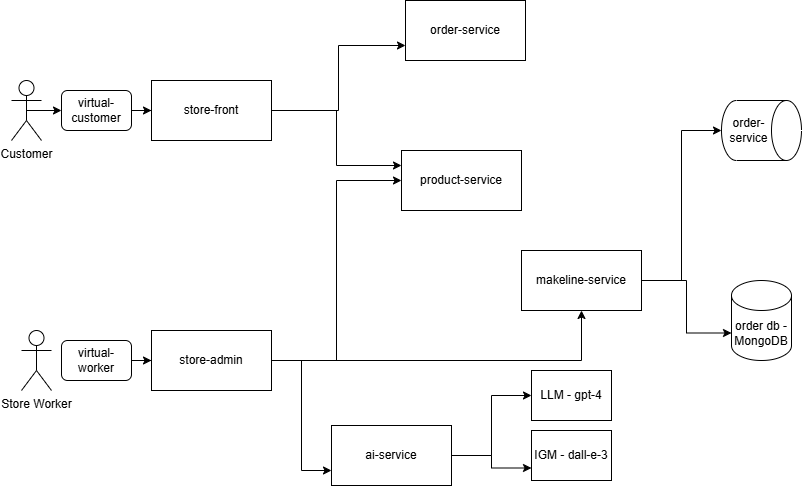

The diagram above was exported from draw.io. Its source (the exported page's mxGraphModel, read from the mxfile embedded in the PNG):
<mxGraphModel dx="1290" dy="557" grid="1" gridSize="10" guides="1" tooltips="1" connect="1" arrows="1" fold="1" page="1" pageScale="1" pageWidth="827" pageHeight="1169" math="0" shadow="0">
  <root>
    <mxCell id="WIyWlLk6GJQsqaUBKTNV-0" />
    <mxCell id="WIyWlLk6GJQsqaUBKTNV-1" parent="WIyWlLk6GJQsqaUBKTNV-0" />
    <mxCell id="OMrNZUZPwiSqMeDabjLw-12" style="edgeStyle=orthogonalEdgeStyle;rounded=0;orthogonalLoop=1;jettySize=auto;html=1;exitX=0.5;exitY=0.5;exitDx=0;exitDy=0;exitPerimeter=0;" parent="WIyWlLk6GJQsqaUBKTNV-1" source="OMrNZUZPwiSqMeDabjLw-0" edge="1">
      <mxGeometry relative="1" as="geometry">
        <mxPoint x="70" y="350" as="targetPoint" />
      </mxGeometry>
    </mxCell>
    <mxCell id="OMrNZUZPwiSqMeDabjLw-0" value="Customer" style="shape=umlActor;verticalLabelPosition=bottom;verticalAlign=top;html=1;outlineConnect=0;" parent="WIyWlLk6GJQsqaUBKTNV-1" vertex="1">
      <mxGeometry x="20" y="320" width="30" height="60" as="geometry" />
    </mxCell>
    <mxCell id="OMrNZUZPwiSqMeDabjLw-1" value="Store Worker" style="shape=umlActor;verticalLabelPosition=bottom;verticalAlign=top;html=1;outlineConnect=0;" parent="WIyWlLk6GJQsqaUBKTNV-1" vertex="1">
      <mxGeometry x="30" y="570" width="30" height="60" as="geometry" />
    </mxCell>
    <mxCell id="OMrNZUZPwiSqMeDabjLw-19" style="edgeStyle=orthogonalEdgeStyle;rounded=0;orthogonalLoop=1;jettySize=auto;html=1;entryX=0;entryY=0.75;entryDx=0;entryDy=0;" parent="WIyWlLk6GJQsqaUBKTNV-1" source="OMrNZUZPwiSqMeDabjLw-2" target="OMrNZUZPwiSqMeDabjLw-4" edge="1">
      <mxGeometry relative="1" as="geometry" />
    </mxCell>
    <mxCell id="OMrNZUZPwiSqMeDabjLw-20" style="edgeStyle=orthogonalEdgeStyle;rounded=0;orthogonalLoop=1;jettySize=auto;html=1;entryX=0;entryY=0.25;entryDx=0;entryDy=0;" parent="WIyWlLk6GJQsqaUBKTNV-1" source="OMrNZUZPwiSqMeDabjLw-2" target="OMrNZUZPwiSqMeDabjLw-5" edge="1">
      <mxGeometry relative="1" as="geometry" />
    </mxCell>
    <mxCell id="OMrNZUZPwiSqMeDabjLw-2" value="store-front" style="rounded=0;whiteSpace=wrap;html=1;" parent="WIyWlLk6GJQsqaUBKTNV-1" vertex="1">
      <mxGeometry x="160" y="320" width="120" height="60" as="geometry" />
    </mxCell>
    <mxCell id="OMrNZUZPwiSqMeDabjLw-23" style="edgeStyle=orthogonalEdgeStyle;rounded=0;orthogonalLoop=1;jettySize=auto;html=1;entryX=0;entryY=0.75;entryDx=0;entryDy=0;" parent="WIyWlLk6GJQsqaUBKTNV-1" source="OMrNZUZPwiSqMeDabjLw-3" target="OMrNZUZPwiSqMeDabjLw-7" edge="1">
      <mxGeometry relative="1" as="geometry" />
    </mxCell>
    <mxCell id="OMrNZUZPwiSqMeDabjLw-28" style="edgeStyle=orthogonalEdgeStyle;rounded=0;orthogonalLoop=1;jettySize=auto;html=1;" parent="WIyWlLk6GJQsqaUBKTNV-1" source="OMrNZUZPwiSqMeDabjLw-3" target="OMrNZUZPwiSqMeDabjLw-6" edge="1">
      <mxGeometry relative="1" as="geometry" />
    </mxCell>
    <mxCell id="OMrNZUZPwiSqMeDabjLw-30" style="edgeStyle=orthogonalEdgeStyle;rounded=0;orthogonalLoop=1;jettySize=auto;html=1;entryX=0;entryY=0.5;entryDx=0;entryDy=0;" parent="WIyWlLk6GJQsqaUBKTNV-1" source="OMrNZUZPwiSqMeDabjLw-3" target="OMrNZUZPwiSqMeDabjLw-5" edge="1">
      <mxGeometry relative="1" as="geometry" />
    </mxCell>
    <mxCell id="OMrNZUZPwiSqMeDabjLw-3" value="store-admin" style="rounded=0;whiteSpace=wrap;html=1;" parent="WIyWlLk6GJQsqaUBKTNV-1" vertex="1">
      <mxGeometry x="160" y="570" width="120" height="60" as="geometry" />
    </mxCell>
    <mxCell id="OMrNZUZPwiSqMeDabjLw-4" value="order-service" style="rounded=0;whiteSpace=wrap;html=1;" parent="WIyWlLk6GJQsqaUBKTNV-1" vertex="1">
      <mxGeometry x="414" y="240" width="120" height="60" as="geometry" />
    </mxCell>
    <mxCell id="OMrNZUZPwiSqMeDabjLw-5" value="product-service" style="rounded=0;whiteSpace=wrap;html=1;" parent="WIyWlLk6GJQsqaUBKTNV-1" vertex="1">
      <mxGeometry x="410" y="390" width="120" height="60" as="geometry" />
    </mxCell>
    <mxCell id="OMrNZUZPwiSqMeDabjLw-6" value="makeline-service" style="rounded=0;whiteSpace=wrap;html=1;" parent="WIyWlLk6GJQsqaUBKTNV-1" vertex="1">
      <mxGeometry x="530" y="490" width="120" height="60" as="geometry" />
    </mxCell>
    <mxCell id="OMrNZUZPwiSqMeDabjLw-26" style="edgeStyle=orthogonalEdgeStyle;rounded=0;orthogonalLoop=1;jettySize=auto;html=1;entryX=0;entryY=0.5;entryDx=0;entryDy=0;" parent="WIyWlLk6GJQsqaUBKTNV-1" source="OMrNZUZPwiSqMeDabjLw-7" target="OMrNZUZPwiSqMeDabjLw-10" edge="1">
      <mxGeometry relative="1" as="geometry" />
    </mxCell>
    <mxCell id="OMrNZUZPwiSqMeDabjLw-27" style="edgeStyle=orthogonalEdgeStyle;rounded=0;orthogonalLoop=1;jettySize=auto;html=1;entryX=0;entryY=0.75;entryDx=0;entryDy=0;" parent="WIyWlLk6GJQsqaUBKTNV-1" source="OMrNZUZPwiSqMeDabjLw-7" target="OMrNZUZPwiSqMeDabjLw-11" edge="1">
      <mxGeometry relative="1" as="geometry" />
    </mxCell>
    <mxCell id="OMrNZUZPwiSqMeDabjLw-7" value="ai-service" style="rounded=0;whiteSpace=wrap;html=1;" parent="WIyWlLk6GJQsqaUBKTNV-1" vertex="1">
      <mxGeometry x="340" y="665" width="120" height="60" as="geometry" />
    </mxCell>
    <mxCell id="OMrNZUZPwiSqMeDabjLw-8" value="order-service" style="shape=cylinder3;whiteSpace=wrap;html=1;boundedLbl=1;backgroundOutline=1;size=15;direction=south;" parent="WIyWlLk6GJQsqaUBKTNV-1" vertex="1">
      <mxGeometry x="730" y="340" width="80" height="60" as="geometry" />
    </mxCell>
    <mxCell id="OMrNZUZPwiSqMeDabjLw-9" value="order db - MongoDB" style="shape=cylinder3;whiteSpace=wrap;html=1;boundedLbl=1;backgroundOutline=1;size=15;" parent="WIyWlLk6GJQsqaUBKTNV-1" vertex="1">
      <mxGeometry x="740" y="520" width="60" height="80" as="geometry" />
    </mxCell>
    <mxCell id="OMrNZUZPwiSqMeDabjLw-10" value="LLM - gpt-4" style="rounded=0;whiteSpace=wrap;html=1;" parent="WIyWlLk6GJQsqaUBKTNV-1" vertex="1">
      <mxGeometry x="540" y="610" width="80" height="50" as="geometry" />
    </mxCell>
    <mxCell id="OMrNZUZPwiSqMeDabjLw-11" value="IGM - dall-e-3" style="rounded=0;whiteSpace=wrap;html=1;" parent="WIyWlLk6GJQsqaUBKTNV-1" vertex="1">
      <mxGeometry x="540" y="670" width="80" height="50" as="geometry" />
    </mxCell>
    <mxCell id="OMrNZUZPwiSqMeDabjLw-17" value="" style="edgeStyle=orthogonalEdgeStyle;rounded=0;orthogonalLoop=1;jettySize=auto;html=1;" parent="WIyWlLk6GJQsqaUBKTNV-1" source="OMrNZUZPwiSqMeDabjLw-15" target="OMrNZUZPwiSqMeDabjLw-2" edge="1">
      <mxGeometry relative="1" as="geometry" />
    </mxCell>
    <mxCell id="OMrNZUZPwiSqMeDabjLw-15" value="virtual-customer" style="rounded=1;whiteSpace=wrap;html=1;" parent="WIyWlLk6GJQsqaUBKTNV-1" vertex="1">
      <mxGeometry x="70" y="330" width="70" height="40" as="geometry" />
    </mxCell>
    <mxCell id="OMrNZUZPwiSqMeDabjLw-18" value="" style="edgeStyle=orthogonalEdgeStyle;rounded=0;orthogonalLoop=1;jettySize=auto;html=1;" parent="WIyWlLk6GJQsqaUBKTNV-1" source="OMrNZUZPwiSqMeDabjLw-16" target="OMrNZUZPwiSqMeDabjLw-3" edge="1">
      <mxGeometry relative="1" as="geometry" />
    </mxCell>
    <mxCell id="OMrNZUZPwiSqMeDabjLw-16" value="virtual-worker" style="rounded=1;whiteSpace=wrap;html=1;" parent="WIyWlLk6GJQsqaUBKTNV-1" vertex="1">
      <mxGeometry x="70" y="580" width="70" height="40" as="geometry" />
    </mxCell>
    <mxCell id="OMrNZUZPwiSqMeDabjLw-24" style="edgeStyle=orthogonalEdgeStyle;rounded=0;orthogonalLoop=1;jettySize=auto;html=1;entryX=0.5;entryY=1;entryDx=0;entryDy=0;entryPerimeter=0;" parent="WIyWlLk6GJQsqaUBKTNV-1" source="OMrNZUZPwiSqMeDabjLw-6" target="OMrNZUZPwiSqMeDabjLw-8" edge="1">
      <mxGeometry relative="1" as="geometry" />
    </mxCell>
    <mxCell id="OMrNZUZPwiSqMeDabjLw-25" style="edgeStyle=orthogonalEdgeStyle;rounded=0;orthogonalLoop=1;jettySize=auto;html=1;entryX=0;entryY=0;entryDx=0;entryDy=52.5;entryPerimeter=0;" parent="WIyWlLk6GJQsqaUBKTNV-1" source="OMrNZUZPwiSqMeDabjLw-6" target="OMrNZUZPwiSqMeDabjLw-9" edge="1">
      <mxGeometry relative="1" as="geometry" />
    </mxCell>
  </root>
</mxGraphModel>